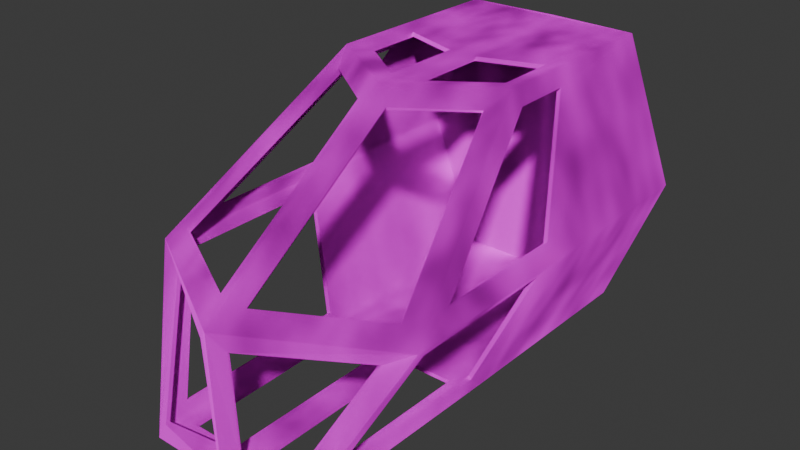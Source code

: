 # Source: spaceship_interior_2.blend  (saved by Blender 4.3.34; exported with 4.5.12 LTS)
import bpy
from mathutils import Matrix  # noqa: F401  (used for matrix-valued properties, if any)

bpy.ops.wm.read_factory_settings(use_empty=True)
scene = bpy.context.scene
scene.name = 'Scene'

# ---- collections
col_collection = bpy.data.collections.new('Collection'); scene.collection.children.link(col_collection)

# ---- images (referenced by path relative to the original .blend; pixels are not part of the script)
import os
ASSET_DIR = os.environ.get("B2B_ASSET_DIR", "")  # directory of the original .blend (textures are referenced by path, not embedded)
HERE = os.path.dirname(os.path.abspath(__file__))  # packed textures are extracted next to this script under _unpacked/

def load_image(name, relpath, width, height, colorspace="sRGB"):
    """Load a texture the original file referenced (path relative to the .blend, or extracted next to this script)."""
    p = next((c for c in (os.path.join(HERE, relpath), os.path.join(ASSET_DIR, relpath)) if relpath and os.path.exists(c)), "")
    if p:
        img = bpy.data.images.load(p, check_existing=True)
        img.name = name
    else:  # same state as the original file: an image datablock whose file is absent (Cycles renders it pink)
        img = bpy.data.images.new(name, width, height)
        img.source = "FILE"
        img.filepath = "//" + (relpath or name)
    img.colorspace_settings.name = colorspace
    return img
img_metal031_1k_png_color_png = load_image('Metal031_1K-PNG_Color.png', 'Metal031_1K-PNG/Metal031_1K-PNG_Color.png', 1024, 1024, 'sRGB')
img_metal031_1k_png_roughness_png = load_image('Metal031_1K-PNG_Roughness.png', 'Metal031_1K-PNG/Metal031_1K-PNG_Roughness.png', 1024, 1024, 'sRGB')
img_metal031_1k_png_normalgl_png = load_image('Metal031_1K-PNG_NormalGL.png', 'Metal031_1K-PNG/Metal031_1K-PNG_NormalGL.png', 1024, 1024, 'sRGB')

# ---- materials (node trees are filled in below, after node groups)
mat_material = bpy.data.materials.new('Material')
mat_material.alpha_threshold = 0.0
mat_material.roughness = 0.5
mat_material.line_color = (0.0, 0.0, 0.0, 1.0)

# ---- material node trees
mat_material.use_nodes = True; mat_material.node_tree.nodes.clear()
_N = mat_material.node_tree.nodes; _L = mat_material.node_tree.links
n0 = _N.new('ShaderNodeOutputMaterial'); n0.name = 'Material Output'; n0.location = (496, 300)
n1 = _N.new('ShaderNodeBsdfPrincipled'); n1.name = 'Principled BSDF'; n1.location = (206, 300)
n1.inputs[1].default_value = 1.0
n1.inputs[3].default_value = 1.45
n2 = _N.new('ShaderNodeTexImage'); n2.name = 'Image Texture'; n2.location = (-350, 304)
n2.hide = True
n2.image = img_metal031_1k_png_color_png
n3 = _N.new('ShaderNodeTexImage'); n3.name = 'Image Texture.002'; n3.location = (-386, 239)
n3.hide = True
n3.image = img_metal031_1k_png_roughness_png
n4 = _N.new('ShaderNodeTexImage'); n4.name = 'Image Texture.003'; n4.location = (-254, -26)
n4.hide = True
n4.image = img_metal031_1k_png_normalgl_png
n5 = _N.new('ShaderNodeTexNoise'); n5.name = 'Noise Texture'; n5.location = (-332, 193)
n5.noise_dimensions = '2D'
n6 = _N.new('ShaderNodeMath'); n6.name = 'Math'; n6.location = (-98, 188)
_L.new(n1.outputs[0], n0.inputs[0])
_L.new(n4.outputs[0], n1.inputs[5])
_L.new(n2.outputs[0], n1.inputs[0])
_L.new(n3.outputs[0], n6.inputs[0])
_L.new(n5.outputs[1], n6.inputs[1])
_L.new(n6.outputs[0], n1.inputs[2])
n0.is_active_output = True

# ---- world
world_world = bpy.data.worlds.new('World'); scene.world = world_world
world_world.use_nodes = True; world_world.node_tree.nodes.clear()
_N = world_world.node_tree.nodes; _L = world_world.node_tree.links
n0 = _N.new('ShaderNodeOutputWorld'); n0.name = 'World Output'; n0.location = (300, 300)
n1 = _N.new('ShaderNodeBackground'); n1.name = 'Background'; n1.location = (10, 300)
n1.inputs[0].default_value = (0.05088, 0.05088, 0.05088, 1.0)
_L.new(n1.outputs[0], n0.inputs[0])
n0.is_active_output = True
world_world.color = (0.05088, 0.05088, 0.05088)
world_world.sun_shadow_jitter_overblur = 0.0

# ---- meshes
me_cube = bpy.data.meshes.new('Cube')
me_cube.from_pydata([(-0.6416, 1.0, 1.0), (-0.6152, 1.0, -1.0), (-0.5748, 0.04312, 0.9214), (-0.469, -0.9, -1.0), (-0.9623, -0.5939, -0.09263), (-1.0, 1.0, 0.0), (0.0, 1.0, -1.0), (0.0, -0.1322, 1.0), (0.0, -1.0, -1.0), (0.0, 1.0, 1.0), (0.0, -1.0, 0.0), (-0.4897, -0.04792, -1.0), (-0.6754, 0.4495, 0.9059), (-0.9602, 0.09385, -0.09174), (0.0, 0.05208, -1.0), (0.0, 0.4634, 1.0), (-0.6294, -0.03452, -0.9081), (-0.6072, -0.8646, -0.9072), (-0.1, -0.9, -1.0), (-0.1, -0.04792, -1.0), (-0.5922, 0.05208, -1.0), (-0.5035, -1.001, -0.8991), (-0.8456, -0.7129, -0.1014), (-0.9663, 0.1392, 0.09414), (-0.5666, -1.0, -1.0), (-0.8791, -0.642, 0.07792), (-0.09547, -0.9681, -0.9031), (-0.1002, -0.9905, -0.09803), (-0.9663, -0.4665, 0.09414), (-0.6754, 0.1882, 0.9059), (-0.09686, -0.1639, 0.9256), (-0.09586, -0.8977, 0.07436), (-1.0, -0.668, 0.0), (-0.5416, 0.2049, 1.0), (-1.0, 0.2095, 0.0), (-0.5416, 0.4697, 1.0), (-0.6416, 0.1386, 1.0), (-0.1, 0.01854, 1.0), (-0.6416, 0.5917, 1.0), (-0.1, 0.3814, 1.0), (-0.5938, 0.03554, 0.9458), (-0.898, -0.6496, 0.1023), (-0.1158, -0.1714, 0.9499), (-0.1148, -0.9052, 0.0987), (-0.7043, 0.4503, 0.9223), (-0.9952, 0.14, 0.1106), (-0.9952, -0.4656, 0.1106), (-0.7043, 0.189, 0.9223), (-0.5513, 0.2078, 1.032), (-0.5513, 0.4727, 1.032), (-0.1096, 0.02147, 1.032), (-0.1096, 0.3843, 1.032), (-0.5194, -1.015, -0.9176), (-0.8615, -0.7265, -0.1199), (-0.1114, -0.9818, -0.9216), (-0.1161, -1.004, -0.1165), (-0.9906, -0.5978, -0.109), (-0.9885, 0.08999, -0.1081), (-0.6577, -0.03838, -0.9245), (-0.6355, -0.8685, -0.9236), (-0.469, -0.8976, -1.033), (-0.4897, -0.04547, -1.033), (-0.1, -0.8976, -1.033), (-0.1, -0.04547, -1.033), (0.6416, 1.0, 1.0), (0.6152, 1.0, -1.0), (0.5748, 0.04312, 0.9214), (0.469, -0.9, -1.0), (0.9623, -0.5939, -0.09263), (1.0, 1.0, 0.0), (0.4897, -0.04792, -1.0), (0.6754, 0.4495, 0.9059), (0.9602, 0.09385, -0.09174), (0.6294, -0.03452, -0.9081), (0.6072, -0.8646, -0.9072), (0.1, -0.9, -1.0), (0.1, -0.04792, -1.0), (0.5922, 0.05208, -1.0), (0.5035, -1.001, -0.8991), (0.8456, -0.7129, -0.1014), (0.9663, 0.1392, 0.09414), (0.5666, -1.0, -1.0), (0.8791, -0.642, 0.07792), (0.09547, -0.9681, -0.9031), (0.1002, -0.9905, -0.09803), (0.9663, -0.4665, 0.09414), (0.6754, 0.1882, 0.9059), (0.09686, -0.1639, 0.9256), (0.09586, -0.8977, 0.07436), (1.0, -0.668, 0.0), (0.5416, 0.2049, 1.0), (1.0, 0.2095, 0.0), (0.5416, 0.4697, 1.0), (0.6416, 0.1386, 1.0), (0.1, 0.01854, 1.0), (0.6416, 0.5917, 1.0), (0.1, 0.3814, 1.0), (0.5938, 0.03554, 0.9458), (0.898, -0.6496, 0.1023), (0.1158, -0.1714, 0.9499), (0.1148, -0.9052, 0.0987), (0.7043, 0.4503, 0.9223), (0.9952, 0.14, 0.1106), (0.9952, -0.4656, 0.1106), (0.7043, 0.189, 0.9223), (0.5513, 0.2078, 1.032), (0.5513, 0.4727, 1.032), (0.1096, 0.02147, 1.032), (0.1096, 0.3843, 1.032), (0.5194, -1.015, -0.9176), (0.8615, -0.7265, -0.1199), (0.1114, -0.9818, -0.9216), (0.1161, -1.004, -0.1165), (0.9906, -0.5978, -0.109), (0.9885, 0.08999, -0.1081), (0.6577, -0.03838, -0.9245), (0.6355, -0.8685, -0.9236), (0.469, -0.8976, -1.033), (0.4897, -0.04547, -1.033), (0.1, -0.8976, -1.033), (0.1, -0.04547, -1.033), (0.0, 1.021, 1.057), (0.6738, 1.018, 1.05), (-0.6738, 1.018, 1.05), (-1.057, 1.021, 0.0), (-0.6463, 1.018, -1.051), (0.0, 1.021, -1.057), (0.6463, 1.018, -1.051), (1.057, 1.021, 0.0), (0.6775, 0.1414, 1.056), (0.0, -0.1354, 1.066), (-0.6775, 0.1414, 1.056), (-1.066, 0.2144, 0.0), (-1.062, -0.6828, 0.0), (0.0, -1.04, 0.0), (1.062, -0.6828, 0.0), (1.066, 0.2144, 0.0), (0.6262, 0.05316, -1.057), (0.5958, -1.019, -1.051), (0.0, -1.021, -1.057), (-0.5958, -1.019, -1.051), (-0.6262, 0.05316, -1.057)], [(93, 129), (7, 130), (36, 131), (34, 132), (32, 133), (10, 134), (89, 135), (91, 136), (77, 137), (81, 138), (8, 139), (24, 140), (20, 141)], [(34, 5, 0, 38), (20, 1, 5, 34), (1, 20, 14, 6), (9, 15, 38, 0), (3, 11, 20, 24), (18, 3, 24, 8), (19, 18, 8, 14), (11, 19, 14, 20), (16, 17, 24, 20), (17, 4, 32, 24), (4, 13, 34, 32), (13, 16, 20, 34), (22, 21, 24, 32), (21, 26, 8, 24), (27, 22, 32, 10), (26, 27, 10, 8), (2, 25, 32, 36), (30, 2, 36, 7), (25, 31, 10, 32), (31, 30, 7, 10), (28, 29, 36, 32), (23, 28, 32, 34), (29, 12, 38, 36), (12, 23, 34, 38), (33, 37, 7, 36), (35, 33, 36, 38), (37, 39, 15, 7), (39, 35, 38, 15), (31, 25, 41, 43), (25, 2, 40, 41), (30, 31, 43, 42), (2, 30, 42, 40), (28, 23, 45, 46), (12, 29, 47, 44), (29, 28, 46, 47), (23, 12, 44, 45), (35, 39, 51, 49), (33, 35, 49, 48), (39, 37, 50, 51), (37, 33, 48, 50), (26, 21, 52, 54), (27, 26, 54, 55), (22, 27, 55, 53), (21, 22, 53, 52), (13, 4, 56, 57), (17, 16, 58, 59), (16, 13, 57, 58), (4, 17, 59, 56), (11, 3, 60, 61), (18, 19, 63, 62), (19, 11, 61, 63), (3, 18, 62, 60), (91, 95, 64, 69), (77, 91, 69, 65), (65, 6, 14, 77), (9, 64, 95, 15), (67, 81, 77, 70), (75, 8, 81, 67), (76, 14, 8, 75), (70, 77, 14, 76), (73, 77, 81, 74), (74, 81, 89, 68), (68, 89, 91, 72), (72, 91, 77, 73), (79, 89, 81, 78), (78, 81, 8, 83), (84, 10, 89, 79), (83, 8, 10, 84), (66, 93, 89, 82), (87, 7, 93, 66), (82, 89, 10, 88), (88, 10, 7, 87), (85, 89, 93, 86), (80, 91, 89, 85), (86, 93, 95, 71), (71, 95, 91, 80), (90, 93, 7, 94), (92, 95, 93, 90), (94, 7, 15, 96), (96, 15, 95, 92), (88, 100, 98, 82), (82, 98, 97, 66), (87, 99, 100, 88), (66, 97, 99, 87), (85, 103, 102, 80), (71, 101, 104, 86), (86, 104, 103, 85), (80, 102, 101, 71), (92, 106, 108, 96), (90, 105, 106, 92), (96, 108, 107, 94), (94, 107, 105, 90), (83, 111, 109, 78), (84, 112, 111, 83), (79, 110, 112, 84), (78, 109, 110, 79), (72, 114, 113, 68), (74, 116, 115, 73), (73, 115, 114, 72), (68, 113, 116, 74), (70, 118, 117, 67), (75, 119, 120, 76), (76, 120, 118, 70), (67, 117, 119, 75), (1, 5, 0, 9, 64, 69, 65, 6), (122, 64, 9, 121), (0, 123, 121, 9), (123, 0, 5, 124), (124, 5, 1, 125), (6, 126, 125, 1), (126, 6, 65, 127), (69, 128, 127, 65), (64, 122, 128, 69), (48, 49, 123, 131), (129, 122, 106, 105), (51, 108, 106, 122, 123, 49), (48, 131, 130, 50), (105, 107, 130, 129), (51, 50, 130, 107, 108), (45, 44, 123, 124), (47, 131, 123, 44), (40, 42, 130, 131), (47, 46, 133, 131), (40, 131, 133, 41), (42, 43, 134, 130), (43, 41, 133, 134), (46, 45, 124, 133), (99, 130, 134, 100), (100, 134, 135, 98), (98, 135, 129, 97), (97, 129, 130, 99), (138, 135, 110, 109), (112, 110, 135, 134), (55, 134, 133, 53), (109, 111, 139, 138), (111, 112, 134, 139), (54, 139, 134, 55), (53, 133, 140, 52), (56, 59, 140, 133), (56, 133, 132, 57), (57, 132, 141, 58), (58, 141, 140, 59), (124, 125, 141, 132), (125, 127, 137, 141), (127, 128, 136, 137), (101, 122, 129, 104), (102, 136, 128, 122, 101), (102, 103, 135, 136), (103, 104, 129, 135), (138, 137, 115, 116), (115, 137, 136, 114), (114, 136, 135, 113), (113, 135, 138, 116), (52, 140, 139, 54), (63, 61, 118, 120), (137, 118, 120, 63, 61, 141), (117, 118, 137, 138), (62, 119, 117, 138, 60), (140, 60, 62, 119, 117, 138), (61, 60, 140, 141), (119, 62, 63, 120)])
_uv = me_cube.uv_layers.new(name='UVMap')
_uv.uv.foreach_set('vector', [0.9468, 0.5094, 1.433, 0.5094, 1.433, -0.1441, 1.182, -0.1441, 0.8498, 1.174, 1.433, 1.168, 1.433, 0.5094, 0.9468, 0.5094, 1.433, 1.168, 0.8498, 1.174, 0.8442, 1.538, 1.427, 1.547, 1.433, -0.5388, 1.103, -0.5388, 1.182, -0.1441, 1.433, -0.1441, 0.2631, 1.24, 0.7873, 1.236, 0.8498, 1.174, 0.2025, 1.179, 0.2596, 1.467, 0.2631, 1.24, 0.2025, 1.179, 0.1971, 1.528, 0.7837, 1.475, 0.2596, 1.467, 0.1971, 1.528, 0.8442, 1.538, 0.7873, 1.236, 0.7837, 1.475, 0.8442, 1.538, 0.8498, 1.174, 0.7966, 1.113, 0.2858, 1.117, 0.2025, 1.18, 0.8498, 1.174, 0.2858, 1.117, 0.4526, 0.5707, 0.407, 0.5092, 0.2025, 1.18, 0.4526, 0.5707, 0.8756, 0.5709, 0.9468, 0.5094, 0.407, 0.5092, 0.8756, 0.5709, 0.7966, 1.113, 0.8498, 1.174, 0.9468, 0.5094, 0.3184, 0.5872, 0.155, 1.122, 0.2025, 1.18, 0.407, 0.5092, 0.155, 1.122, -0.09247, 1.157, -0.1448, 1.226, 0.2025, 1.18, -0.1638, 0.6679, 0.3184, 0.5872, 0.407, 0.5092, -0.234, 0.6163, -0.09247, 1.157, -0.1638, 0.6679, -0.234, 0.6163, -0.1448, 1.226, 0.8174, -0.1329, 0.3977, 0.4199, 0.407, 0.5094, 0.9032, -0.1441, 0.5648, -0.3298, 0.8174, -0.1329, 0.9032, -0.1441, 0.5653, -0.4075, 0.3977, 0.4199, 0.01443, 0.08837, -0.08319, 0.08528, 0.407, 0.5094, 0.01443, 0.08837, 0.5648, -0.3298, 0.5653, -0.4075, -0.08319, 0.08528, 0.531, 0.4479, 0.9337, -0.08257, 0.9032, -0.1441, 0.407, 0.5094, 0.9035, 0.4479, 0.531, 0.4479, 0.407, 0.5094, 0.9468, 0.5094, 0.9337, -0.08257, 1.094, -0.08257, 1.182, -0.1441, 0.9032, -0.1441, 1.094, -0.08257, 0.9035, 0.4479, 0.9468, 0.5094, 1.182, -0.1441, 0.944, -0.2056, 0.8293, -0.4773, 0.7366, -0.5388, 0.9032, -0.1441, 1.107, -0.2056, 0.944, -0.2056, 0.9032, -0.1441, 1.182, -0.1441, 0.8293, -0.4773, 1.053, -0.4773, 1.103, -0.5388, 0.7366, -0.5388, 1.053, -0.4773, 1.107, -0.2056, 1.182, -0.1441, 1.103, -0.5388, -0.2363, 0.3432, -0.2622, 0.4743, -0.2681, 0.4818, -0.2414, 0.337, -0.2622, 0.4743, -0.03766, 0.4753, -0.0295, 0.4818, -0.2681, 0.4818, -0.06706, 0.3586, -0.2363, 0.3432, -0.2414, 0.337, -0.05964, 0.3549, -0.126, 0.4753, -0.1554, 0.3586, -0.148, 0.3549, -0.1179, 0.4818, -0.2654, 0.2259, -0.2522, 0.3201, -0.2571, 0.3281, -0.274, 0.2168, -0.08934, 0.3221, -0.09376, 0.2688, -0.08475, 0.2645, -0.08208, 0.3281, -0.09376, 0.2688, -0.2654, 0.2259, -0.274, 0.2168, -0.08475, 0.2645, -0.2522, 0.3201, -0.08934, 0.3221, -0.08208, 0.3281, -0.2571, 0.3281, -0.1714, 0.07981, -0.07858, 0.07981, -0.08714, 0.08587, -0.1631, 0.08745, -0.06434, 0.1373, -0.0691, 0.07981, -0.06082, 0.08745, -0.05878, 0.1308, -0.07858, 0.07981, -0.07605, 0.1611, -0.08283, 0.1536, -0.08714, 0.08587, -0.07605, 0.1611, -0.1667, 0.1373, -0.1611, 0.1308, -0.08283, 0.1536, -0.08651, 0.1762, -0.01491, 0.1902, -0.01914, 0.1947, -0.08198, 0.1798, -0.2644, 0.3281, -0.1671, 0.1762, -0.1626, 0.1798, -0.2553, 0.3224, -0.01999, 0.3281, -0.2055, 0.3281, -0.1964, 0.3224, -0.02414, 0.3215, -0.1808, 0.1902, -0.1642, 0.3281, -0.1683, 0.3215, -0.185, 0.1947, -0.09271, 0.4818, -0.1037, 0.3556, -0.09792, 0.3482, -0.08394, 0.4896, -0.2672, 0.3353, -0.2484, 0.4833, -0.2558, 0.4896, -0.274, 0.3287, -0.2484, 0.4833, -0.09271, 0.4818, -0.08394, 0.4896, -0.2558, 0.4896, -0.1037, 0.3556, -0.2672, 0.3353, -0.274, 0.3287, -0.09792, 0.3482, -0.2603, 0.09828, -0.1178, 0.09629, -0.1079, 0.1043, -0.2665, 0.1043, -0.1224, 0.02667, -0.2648, 0.02387, -0.274, 0.0176, -0.1161, 0.01917, -0.2648, 0.02387, -0.2603, 0.09828, -0.2665, 0.1043, -0.274, 0.0176, -0.1178, 0.09629, -0.1224, 0.02667, -0.1161, 0.01917, -0.1079, 0.1043, 0.9474, 0.5094, 1.183, -0.1441, 1.434, -0.1441, 1.434, 0.5094, 0.8505, 1.174, 0.9474, 0.5094, 1.434, 0.5094, 1.434, 1.168, 1.434, 1.168, 1.428, 1.547, 0.8449, 1.538, 0.8505, 1.174, 1.434, -0.5388, 1.434, -0.1441, 1.183, -0.1441, 1.104, -0.5388, 0.2637, 1.24, 0.2031, 1.179, 0.8505, 1.174, 0.788, 1.236, 0.2602, 1.467, 0.1978, 1.528, 0.2031, 1.179, 0.2637, 1.24, 0.7843, 1.475, 0.8449, 1.538, 0.1978, 1.528, 0.2602, 1.467, 0.788, 1.236, 0.8505, 1.174, 0.8449, 1.538, 0.7843, 1.475, 0.7972, 1.113, 0.8505, 1.174, 0.2031, 1.18, 0.2865, 1.117, 0.2865, 1.117, 0.2031, 1.18, 0.4077, 0.5092, 0.4532, 0.5707, 0.4532, 0.5707, 0.4077, 0.5092, 0.9474, 0.5094, 0.8763, 0.5709, 0.8763, 0.5709, 0.9474, 0.5094, 0.8505, 1.174, 0.7972, 1.113, 0.319, 0.5872, 0.4077, 0.5092, 0.2031, 1.18, 0.1557, 1.122, 0.1557, 1.122, 0.2031, 1.18, -0.1442, 1.226, -0.0918, 1.157, -0.1631, 0.6679, -0.2333, 0.6163, 0.4077, 0.5092, 0.319, 0.5872, -0.0918, 1.157, -0.1442, 1.226, -0.2333, 0.6163, -0.1631, 0.6679, 0.8181, -0.1329, 0.9038, -0.1441, 0.4077, 0.5094, 0.3984, 0.4199, 0.5654, -0.3298, 0.5659, -0.4075, 0.9038, -0.1441, 0.8181, -0.1329, 0.3984, 0.4199, 0.4077, 0.5094, -0.08253, 0.08528, 0.0151, 0.08837, 0.0151, 0.08837, -0.08253, 0.08528, 0.5659, -0.4075, 0.5654, -0.3298, 0.5316, 0.4479, 0.4077, 0.5094, 0.9038, -0.1441, 0.9344, -0.08257, 0.9042, 0.4479, 0.9474, 0.5094, 0.4077, 0.5094, 0.5316, 0.4479, 0.9344, -0.08257, 0.9038, -0.1441, 1.183, -0.1441, 1.095, -0.08257, 1.095, -0.08257, 1.183, -0.1441, 0.9474, 0.5094, 0.9042, 0.4479, 0.9446, -0.2056, 0.9038, -0.1441, 0.7373, -0.5388, 0.83, -0.4773, 1.108, -0.2056, 1.183, -0.1441, 0.9038, -0.1441, 0.9446, -0.2056, 0.83, -0.4773, 0.7373, -0.5388, 1.104, -0.5388, 1.053, -0.4773, 1.053, -0.4773, 1.104, -0.5388, 1.183, -0.1441, 1.108, -0.2056, -0.2681, 0.1617, -0.2589, 0.1696, -0.197, 0.3317, -0.203, 0.3365, -0.203, 0.3365, -0.197, 0.3317, -0.03962, 0.3148, -0.03214, 0.3204, -0.03214, 0.2096, -0.03685, 0.2163, -0.2589, 0.1696, -0.2681, 0.1617, -0.2151, 0.3204, -0.2225, 0.3148, -0.2198, 0.2163, -0.2151, 0.2096, -0.2654, 0.207, -0.274, 0.2162, -0.2571, 0.1049, -0.2522, 0.1129, -0.08934, 0.1109, -0.08208, 0.1049, -0.08475, 0.1685, -0.09376, 0.1641, -0.09376, 0.1641, -0.08475, 0.1685, -0.274, 0.2162, -0.2654, 0.207, -0.2522, 0.1129, -0.2571, 0.1049, -0.08208, 0.1049, -0.08934, 0.1109, -0.1757, 0.1137, -0.1838, 0.1076, -0.09208, 0.1097, -0.09611, 0.1172, -0.06484, 0.1695, -0.07364, 0.1756, -0.08151, 0.1076, -0.07343, 0.1137, -0.09611, 0.1172, -0.09208, 0.1097, -0.07857, 0.1756, -0.08714, 0.1684, -0.08714, 0.1684, -0.07857, 0.1756, -0.176, 0.1756, -0.1672, 0.1695, -0.1781, 0.3377, -0.1826, 0.3413, -0.2454, 0.3562, -0.2497, 0.3516, 0.01381, 0.4896, 0.004689, 0.4839, -0.08803, 0.3413, -0.0835, 0.3377, -0.1717, 0.4896, -0.1676, 0.483, 0.004689, 0.4839, 0.01381, 0.4896, -0.06674, 0.3516, -0.06251, 0.3562, -0.07921, 0.483, -0.08337, 0.4896, -0.06967, 0.1611, -0.07711, 0.155, -0.09803, 0.02164, -0.09042, 0.01571, -0.2681, 0.007708, -0.2592, 0.01565, -0.2381, 0.1534, -0.243, 0.1611, -0.243, 0.1611, -0.2381, 0.1534, -0.07711, 0.155, -0.06967, 0.1611, -0.09042, 0.01571, -0.09803, 0.02164, -0.2592, 0.01565, -0.2681, 0.007708, -0.2097, 0.1043, -0.1999, 0.09603, -0.05707, 0.09344, -0.05078, 0.0993, -0.04379, 0.01587, -0.05299, 0.02205, -0.1953, 0.02342, -0.2016, 0.01587, -0.09932, 0.01587, -0.09299, 0.02342, -0.09756, 0.09603, -0.1073, 0.1043, -0.05078, 0.0993, -0.05707, 0.09344, -0.05299, 0.02205, -0.04379, 0.01587, 1.433, 1.168, 1.433, 0.5094, 1.433, -0.1441, 1.433, -0.5388, 1.434, -0.1441, 1.434, 0.5094, 1.434, 1.168, 1.428, 1.547, -0.2852, 0.0, -0.2852, 0.0, -0.2852, 0.0, -0.2852, 0.0, -0.2852, 0.0, -0.2852, 0.0, -0.2852, 0.0, -0.2852, 0.0, -0.2852, 0.0, -0.2852, 0.0, -0.2852, 0.0, -0.2852, 0.0, -0.2852, 0.0, -0.2852, 0.0, -0.2852, 0.0, -0.2852, 0.0, -0.2852, 0.0, -0.2852, 0.0, -0.2852, 0.0, -0.2852, 0.0, -0.2852, 0.0, -0.2852, 0.0, -0.2852, 0.0, -0.2852, 0.0, -0.2852, 0.0, -0.2852, 0.0, -0.2852, 0.0, -0.2852, 0.0, -0.2852, 0.0, -0.2852, 0.0, -0.2852, 0.0, -0.2852, 0.0, -0.05878, 0.1308, -0.06082, 0.08745, -0.2852, 0.0, -0.2852, 0.0, -0.2852, 0.0, -0.2852, 0.0, -0.08151, 0.1076, -0.07364, 0.1756, 0.01517, 0.08587, 0.01023, 0.1097, -0.08151, 0.1076, -0.2852, 0.0, -0.2852, 0.0, -0.06082, 0.08745, -0.05878, 0.1308, -0.2852, 0.0, -0.2852, 0.0, 0.01948, 0.1536, -0.07364, 0.1756, 0.02375, 0.1756, -0.2852, 0.0, -0.2852, 0.0, -0.08714, 0.08587, -0.08283, 0.1536, -0.3875, 0.0, -0.07857, 0.1756, -0.09208, 0.1097, -0.2571, 0.3281, -0.08208, 0.3281, -0.2852, 0.0, -0.2852, 0.0, -0.08475, 0.2645, -0.2852, 0.0, -0.2852, 0.0, -0.08208, 0.3281, -0.0295, 0.4818, -0.05964, 0.3549, -0.2852, 0.0, -0.2852, 0.0, -0.08475, 0.2645, -0.274, 0.2168, -0.2852, 0.0, -0.2852, 0.0, -0.0295, 0.4818, -0.2852, 0.0, -0.2852, 0.0, -0.2681, 0.4818, -0.05964, 0.3549, -0.2414, 0.337, -0.2852, 0.0, -0.2852, 0.0, -0.2414, 0.337, -0.2681, 0.4818, -0.2852, 0.0, -0.2852, 0.0, -0.274, 0.2168, -0.2571, 0.3281, -0.2852, 0.0, -0.2852, 0.0, -0.03685, 0.2163, -0.2852, 0.0, -0.2852, 0.0, -0.2589, 0.1696, -0.2589, 0.1696, -0.2852, 0.0, -0.2852, 0.0, -0.197, 0.3317, -0.197, 0.3317, -0.2852, 0.0, -0.2852, 0.0, -0.03962, 0.3148, -0.03962, 0.3148, -0.2852, 0.0, -0.2852, 0.0, -0.03685, 0.2163, -0.2852, 0.0, -0.2852, 0.0, -0.07921, 0.483, -0.06251, 0.3562, 0.09305, 0.4839, -0.07921, 0.483, -0.2852, 0.0, -0.2852, 0.0, -0.07239, 0.3224, -0.2852, 0.0, -0.2852, 0.0, 0.09988, 0.3215, -0.06251, 0.3562, 0.0003347, 0.3413, -0.2852, 0.0, -0.2852, 0.0, 0.0003347, 0.3413, 0.09305, 0.4839, -0.2852, 0.0, -0.2852, 0.0, 0.02033, 0.1798, -0.2852, 0.0, -0.2852, 0.0, -0.07239, 0.3224, 0.09988, 0.3215, -0.2852, 0.0, -0.2852, 0.0, 0.08317, 0.1947, -0.09792, 0.3482, -0.274, 0.3287, -0.2852, 0.0, -0.2852, 0.0, -0.09792, 0.3482, -0.2852, 0.0, -0.2852, 0.0, -0.08394, 0.4896, -0.08394, 0.4896, -0.2852, 0.0, -0.2852, 0.0, -0.2558, 0.4896, -0.2558, 0.4896, -0.2852, 0.0, -0.2852, 0.0, -0.274, 0.3287, -0.2852, 0.0, -0.2852, 0.0, -0.2852, 0.0, -0.2852, 0.0, -0.2852, 0.0, -0.2852, 0.0, -0.2852, 0.0, -0.2852, 0.0, -0.2852, 0.0, -0.2852, 0.0, -0.2852, 0.0, -0.2852, 0.0, -0.08208, 0.1049, -0.2852, 0.0, -0.2852, 0.0, -0.08475, 0.1685, -0.2571, 0.1049, -0.2852, 0.0, -0.2852, 0.0, -0.2852, 0.0, -0.08208, 0.1049, -0.2571, 0.1049, -0.274, 0.2162, -0.2852, 0.0, -0.2852, 0.0, -0.274, 0.2162, -0.08475, 0.1685, -0.2852, 0.0, -0.2852, 0.0, -0.2852, 0.0, -0.2852, 0.0, -0.2381, 0.1534, -0.2592, 0.01565, -0.2381, 0.1534, -0.2852, 0.0, -0.2852, 0.0, -0.07711, 0.155, -0.07711, 0.155, -0.2852, 0.0, -0.2852, 0.0, -0.09803, 0.02164, -0.09803, 0.02164, -0.2852, 0.0, -0.2852, 0.0, -0.2592, 0.01565, 0.08317, 0.1947, -0.2852, 0.0, -0.2852, 0.0, 0.02033, 0.1798, -0.274, 0.0176, -0.2665, 0.1043, -0.09756, 0.09603, -0.09299, 0.02342, -0.2852, 0.0, -0.09756, 0.09603, -0.09299, 0.02342, -0.274, 0.0176, -0.2665, 0.1043, -0.2852, 0.0, 0.04524, 0.09344, -0.09756, 0.09603, -0.2852, 0.0, -0.2852, 0.0, -0.1161, 0.01917, 0.04932, 0.02205, 0.04524, 0.09344, -0.2852, 0.0, -0.1079, 0.1043, -0.2852, 0.0, -0.1079, 0.1043, -0.1161, 0.01917, 0.04932, 0.02205, 0.04524, 0.09344, -0.2852, 0.0, -0.2665, 0.1043, -0.1079, 0.1043, -0.2852, 0.0, -0.2852, 0.0, -0.2852, 0.0, -0.2852, 0.0, -0.2852, 0.0, -0.2852, 0.0])
me_cube.materials.append(mat_material)
me_cube.use_mirror_vertex_groups = False
me_cube.update()
me_x = bpy.data.meshes.new('\x07')
me_x.from_pydata([(0.0, 0.0, 0.0), (0.0, 0.0, 0.0)], [], [])
me_x.update()

# ---- objects
ob_cube = bpy.data.objects.new('Cube', me_cube)
ob_x = bpy.data.objects.new('\x07', me_x)

# ---- transforms, parenting, visibility, modifiers, constraints
ob_cube.location = (0.0, 0.0, 0.0)
ob_cube.scale = (1.5, 2.5, 1.5)
ob_cube.lock_rotations_4d = False
ob_cube.empty_display_type = 'ARROWS'
ob_cube.lineart.crease_threshold = 0.0
ob_x.location = (0.0, 0.0, 0.0)
ob_x.rotation_euler = (1.571, -0.0, 0.0)

# ---- collection membership
col_collection.objects.link(ob_cube)
col_collection.objects.link(ob_x)

# ---- scene / render settings (as saved in the file)
scene.frame_start = 1; scene.frame_end = 250; scene.frame_set(0)
scene.render.engine = 'BLENDER_EEVEE_NEXT'
bpy.context.view_layer.update()

# ---- added for rendering (the .blend has no active camera and no usable light): camera, sun
cam_auto = bpy.data.cameras.new('AutoCamera')
cam_auto.lens = 50.0
cam_auto.sensor_width = 36.0
cam_auto.clip_end = 1000.0
ob_auto_camera = bpy.data.objects.new('AutoCamera', cam_auto)
scene.collection.objects.link(ob_auto_camera)
ob_auto_camera.location = (6.33736, -7.62911, 5.07672)
ob_auto_camera.rotation_euler = (1.09748, -7.21219e-08, 0.694738)
scene.camera = ob_auto_camera
light_auto_sun = bpy.data.lights.new('AutoSun', 'SUN')
light_auto_sun.energy = 3.0
light_auto_sun.angle = 0.0523599
ob_auto_sun = bpy.data.objects.new('AutoSun', light_auto_sun)
scene.collection.objects.link(ob_auto_sun)
ob_auto_sun.rotation_euler = (0.872665, 0.174533, 0.523599)
bpy.context.view_layer.update()
